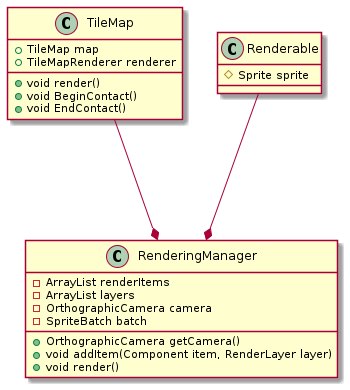

The diagram above was rendered by PlantUML. Its source (embedded in the PNG):
@startuml
class RenderingManager{
  -ArrayList renderItems
  -ArrayList layers
  -OrthographicCamera camera
  -SpriteBatch batch
  +OrthographicCamera getCamera()
  +void addItem(Component item, RenderLayer layer)
  +void render()
  }

class TileMap{
  +TileMap map
  +TileMapRenderer renderer
  +void render()
  +void BeginContact()
  +void EndContact()
  }

class Renderable{
  #Sprite sprite
  }

"TileMap" ---* RenderingManager
"Renderable" ---* RenderingManager
@enduml